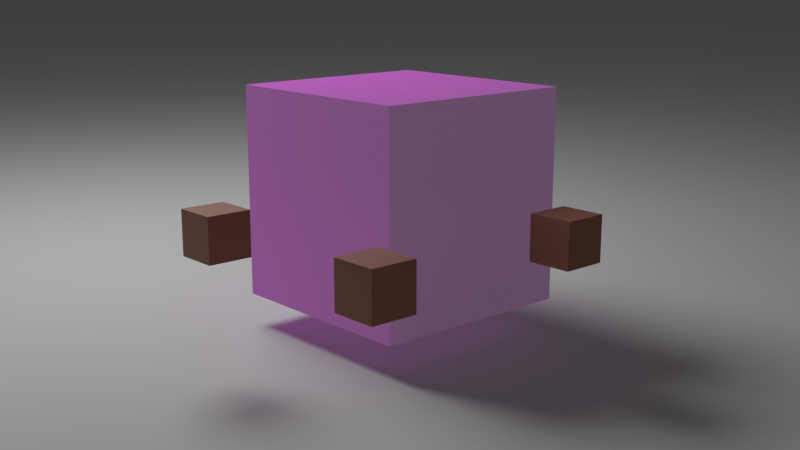 # Source: RollingCube.blend  (saved by Blender 2.90.8; exported with 4.5.12 LTS)
import bpy
from mathutils import Matrix  # noqa: F401  (used for matrix-valued properties, if any)

bpy.ops.wm.read_factory_settings(use_empty=True)
scene = bpy.context.scene
scene.name = 'Scene'

# ---- collections
col_collection = bpy.data.collections.new('Collection'); scene.collection.children.link(col_collection)

# ---- materials (node trees are filled in below, after node groups)
mat_snack = bpy.data.materials.new('Snack')
mat_snack.use_transparent_shadow = False
mat_snack_001 = bpy.data.materials.new('Snack.001')
mat_snack_001.use_transparent_shadow = False
mat_material = bpy.data.materials.new('Material')
mat_material.alpha_threshold = 0.0
mat_material.use_transparent_shadow = False
mat_material.line_color = (0.0, 0.0, 0.0, 1.0)

# ---- material node trees
mat_snack.use_nodes = True; mat_snack.node_tree.nodes.clear()
_N = mat_snack.node_tree.nodes; _L = mat_snack.node_tree.links
n0 = _N.new('ShaderNodeBsdfPrincipled'); n0.name = 'Principled BSDF'; n0.location = (10, 300)
n0.distribution = 'GGX'
n0.subsurface_method = 'BURLEY'
n0.inputs[0].default_value = (0.3757, 0.1524, 0.1015, 1.0)
n0.inputs[3].default_value = 1.45
n0.inputs[27].default_value = (0.0, 0.0, 0.0, 1.0)
n0.inputs[28].default_value = 1.0
n1 = _N.new('ShaderNodeOutputMaterial'); n1.name = 'Material Output'; n1.location = (300, 300)
_L.new(n0.outputs[0], n1.inputs[0])
n1.is_active_output = True
mat_snack_001.use_nodes = True; mat_snack_001.node_tree.nodes.clear()
_N = mat_snack_001.node_tree.nodes; _L = mat_snack_001.node_tree.links
n0 = _N.new('ShaderNodeBsdfPrincipled'); n0.name = 'Principled BSDF'; n0.location = (10, 300)
n0.distribution = 'GGX'
n0.subsurface_method = 'BURLEY'
n0.inputs[0].default_value = (0.3763, 0.1529, 0.1022, 1.0)
n0.inputs[3].default_value = 1.45
n0.inputs[27].default_value = (0.0, 0.0, 0.0, 1.0)
n0.inputs[28].default_value = 1.0
n1 = _N.new('ShaderNodeOutputMaterial'); n1.name = 'Material Output'; n1.location = (300, 300)
_L.new(n0.outputs[0], n1.inputs[0])
n1.is_active_output = True
mat_material.use_nodes = True; mat_material.node_tree.nodes.clear()
_N = mat_material.node_tree.nodes; _L = mat_material.node_tree.links
n0 = _N.new('ShaderNodeOutputMaterial'); n0.name = 'Material Output'; n0.location = (300, 300)
n1 = _N.new('ShaderNodeBsdfPrincipled'); n1.name = 'Principled BSDF'; n1.location = (10, 300)
n1.distribution = 'GGX'
n1.subsurface_method = 'BURLEY'
n1.inputs[0].default_value = (0.7461, 0.02076, 0.8, 1.0)
n1.inputs[2].default_value = 1.0
n1.inputs[3].default_value = 1.45
n1.inputs[27].default_value = (0.05497, 0.05497, 0.05497, 1.0)
n1.inputs[28].default_value = 1.0
_L.new(n1.outputs[0], n0.inputs[0])
n0.is_active_output = True

# ---- world
world_world = bpy.data.worlds.new('World'); scene.world = world_world
world_world.use_nodes = True; world_world.node_tree.nodes.clear()
_N = world_world.node_tree.nodes; _L = world_world.node_tree.links
n0 = _N.new('ShaderNodeOutputWorld'); n0.name = 'World Output'; n0.location = (300, 300)
n1 = _N.new('ShaderNodeBackground'); n1.name = 'Background'; n1.location = (10, 300)
n1.inputs[0].default_value = (0.05088, 0.05088, 0.05088, 1.0)
_L.new(n1.outputs[0], n0.inputs[0])
n0.is_active_output = True
world_world.color = (0.05088, 0.05088, 0.05088)
world_world.use_sun_shadow = False
world_world.sun_shadow_jitter_overblur = 0.0

# ---- cameras
cam_camera = bpy.data.cameras.new('Camera')
cam_camera.clip_end = 100.0
cam_camera.ortho_scale = 7.314

# ---- lights
light_light = bpy.data.lights.new('Light', 'POINT')
light_light.transmission_factor = 0.0
light_light.energy = 1000.0
light_light.shadow_soft_size = 2.02
light_light.shadow_maximum_resolution = 0.006
light_light.use_absolute_resolution = True

# ---- meshes
me_cube_001 = bpy.data.meshes.new('Cube.001')
me_cube_001.from_pydata([(-1.0, -1.0, -1.0), (-1.0, -1.0, 1.0), (-1.0, 1.0, -1.0), (-1.0, 1.0, 1.0), (1.0, -1.0, -1.0), (1.0, -1.0, 1.0), (1.0, 1.0, -1.0), (1.0, 1.0, 1.0)], [], [(0, 1, 3, 2), (2, 3, 7, 6), (6, 7, 5, 4), (4, 5, 1, 0), (2, 6, 4, 0), (7, 3, 1, 5)])
_uv = me_cube_001.uv_layers.new(name='UVMap')
_uv.uv.foreach_set('vector', [0.375, 0.0, 0.625, 0.0, 0.625, 0.25, 0.375, 0.25, 0.375, 0.25, 0.625, 0.25, 0.625, 0.5, 0.375, 0.5, 0.375, 0.5, 0.625, 0.5, 0.625, 0.75, 0.375, 0.75, 0.375, 0.75, 0.625, 0.75, 0.625, 1.0, 0.375, 1.0, 0.125, 0.5, 0.375, 0.5, 0.375, 0.75, 0.125, 0.75, 0.625, 0.5, 0.875, 0.5, 0.875, 0.75, 0.625, 0.75])
me_cube_001.materials.append(mat_snack)
me_cube_001.use_remesh_fix_poles = True
me_cube_001.use_remesh_preserve_attributes = False
me_cube_001.use_mirror_vertex_groups = False
me_cube_001.update()
me_cube_004 = bpy.data.meshes.new('Cube.004')
me_cube_004.from_pydata([(-1.0, -1.0, -1.0), (-1.0, -1.0, 1.0), (-1.0, 1.0, -1.0), (-1.0, 1.0, 1.0), (1.0, -1.0, -1.0), (1.0, -1.0, 1.0), (1.0, 1.0, -1.0), (1.0, 1.0, 1.0)], [], [(0, 1, 3, 2), (2, 3, 7, 6), (6, 7, 5, 4), (4, 5, 1, 0), (2, 6, 4, 0), (7, 3, 1, 5)])
_uv = me_cube_004.uv_layers.new(name='UVMap')
_uv.uv.foreach_set('vector', [0.375, 0.0, 0.625, 0.0, 0.625, 0.25, 0.375, 0.25, 0.375, 0.25, 0.625, 0.25, 0.625, 0.5, 0.375, 0.5, 0.375, 0.5, 0.625, 0.5, 0.625, 0.75, 0.375, 0.75, 0.375, 0.75, 0.625, 0.75, 0.625, 1.0, 0.375, 1.0, 0.125, 0.5, 0.375, 0.5, 0.375, 0.75, 0.125, 0.75, 0.625, 0.5, 0.875, 0.5, 0.875, 0.75, 0.625, 0.75])
me_cube_004.materials.append(mat_snack)
me_cube_004.use_remesh_fix_poles = True
me_cube_004.use_remesh_preserve_attributes = False
me_cube_004.use_mirror_vertex_groups = False
me_cube_004.update()
me_cube_005 = bpy.data.meshes.new('Cube.005')
me_cube_005.from_pydata([(-1.0, -1.0, -1.0), (-1.0, -1.0, 1.0), (-1.0, 1.0, -1.0), (-1.0, 1.0, 1.0), (1.0, -1.0, -1.0), (1.0, -1.0, 1.0), (1.0, 1.0, -1.0), (1.0, 1.0, 1.0)], [], [(0, 1, 3, 2), (2, 3, 7, 6), (6, 7, 5, 4), (4, 5, 1, 0), (2, 6, 4, 0), (7, 3, 1, 5)])
_uv = me_cube_005.uv_layers.new(name='UVMap')
_uv.uv.foreach_set('vector', [0.375, 0.0, 0.625, 0.0, 0.625, 0.25, 0.375, 0.25, 0.375, 0.25, 0.625, 0.25, 0.625, 0.5, 0.375, 0.5, 0.375, 0.5, 0.625, 0.5, 0.625, 0.75, 0.375, 0.75, 0.375, 0.75, 0.625, 0.75, 0.625, 1.0, 0.375, 1.0, 0.125, 0.5, 0.375, 0.5, 0.375, 0.75, 0.125, 0.75, 0.625, 0.5, 0.875, 0.5, 0.875, 0.75, 0.625, 0.75])
me_cube_005.materials.append(mat_snack_001)
me_cube_005.use_remesh_fix_poles = True
me_cube_005.use_remesh_preserve_attributes = False
me_cube_005.use_mirror_vertex_groups = False
me_cube_005.update()
me_cube = bpy.data.meshes.new('Cube')
me_cube.from_pydata([(1.0, 1.0, 1.0), (1.0, 1.0, -1.0), (1.0, -1.0, 1.0), (1.0, -1.0, -1.0), (-1.0, 1.0, 1.0), (-1.0, 1.0, -1.0), (-1.0, -1.0, 1.0), (-1.0, -1.0, -1.0)], [], [(0, 4, 6, 2), (3, 2, 6, 7), (7, 6, 4, 5), (5, 1, 3, 7), (1, 0, 2, 3), (5, 4, 0, 1)])
_uv = me_cube.uv_layers.new(name='UVMap')
_uv.uv.foreach_set('vector', [0.625, 0.5, 0.875, 0.5, 0.875, 0.75, 0.625, 0.75, 0.375, 0.75, 0.625, 0.75, 0.625, 1.0, 0.375, 1.0, 0.375, 0.0, 0.625, 0.0, 0.625, 0.25, 0.375, 0.25, 0.125, 0.5, 0.375, 0.5, 0.375, 0.75, 0.125, 0.75, 0.375, 0.5, 0.625, 0.5, 0.625, 0.75, 0.375, 0.75, 0.375, 0.25, 0.625, 0.25, 0.625, 0.5, 0.375, 0.5])
me_cube.materials.append(mat_material)
me_cube.use_remesh_preserve_volume = False
me_cube.use_remesh_preserve_attributes = False
me_cube.use_mirror_vertex_groups = False
me_cube.update()
me_plane = bpy.data.meshes.new('Plane')
me_plane.from_pydata([(-1.0, -1.0, 0.0), (1.0, -1.0, 0.0), (-1.0, 1.0, 0.0), (1.0, 1.0, 0.0)], [], [(0, 1, 3, 2)])
_uv = me_plane.uv_layers.new(name='UVMap')
_uv.uv.foreach_set('vector', [0.0, 0.0, 1.0, 0.0, 1.0, 1.0, 0.0, 1.0])
me_plane.use_remesh_fix_poles = True
me_plane.use_remesh_preserve_attributes = False
me_plane.use_mirror_vertex_groups = False
me_plane.update()

# ---- objects
ob_foodz = bpy.data.objects.new('FoodZ', None)
ob_cube_001 = bpy.data.objects.new('Cube.001', me_cube_001)
ob_cube_002 = bpy.data.objects.new('Cube.002', me_cube_004)
ob_cube_003 = bpy.data.objects.new('Cube.003', me_cube_005)
ob_cube = bpy.data.objects.new('Cube', me_cube)
ob_light = bpy.data.objects.new('Light', light_light)
ob_camera = bpy.data.objects.new('Camera', cam_camera)
ob_plane = bpy.data.objects.new('Plane', me_plane)
ob_cubez = bpy.data.objects.new('CubeZ', None)

# ---- transforms, parenting, visibility, modifiers, constraints
ob_foodz.location = (0.0, 0.0, 0.25)
ob_foodz.empty_display_type = 'CUBE'
ob_foodz.lineart.crease_threshold = 0.0
ob_cube_001.parent = ob_foodz
ob_cube_001.location = (-2.0, 0.0, 0.0)
ob_cube_001.scale = (0.2, 0.2, 0.2)
ob_cube_001.lineart.crease_threshold = 0.0
ob_cube_002.parent = ob_foodz
ob_cube_002.location = (-2.0, 2.0, 0.0)
ob_cube_002.scale = (0.2, 0.2, 0.2)
ob_cube_002.lineart.crease_threshold = 0.0
ob_cube_003.parent = ob_foodz
ob_cube_003.location = (0.0, 2.0, 0.0)
ob_cube_003.scale = (0.2, 0.2, 0.2)
ob_cube_003.lineart.crease_threshold = 0.0
ob_cube.parent = ob_cubez
ob_cube.location = (0.0, 0.0, 0.0)
ob_cube.rotation_euler = (3.142, -1.571, -1.571)
ob_cube.lock_rotations_4d = False
ob_cube.empty_display_type = 'ARROWS'
ob_cube.lineart.crease_threshold = 0.0
ob_light.location = (4.076, 1.005, 5.904)
ob_light.rotation_euler = (0.6503, 0.05522, 1.866)
ob_light.lock_rotations_4d = False
ob_light.empty_display_type = 'ARROWS'
ob_light.color = (0.0, 0.0, 0.0, 0.0)
ob_light.lineart.crease_threshold = 0.0
ob_camera.location = (-7.566, 6.717, 2.448)
ob_camera.rotation_euler = (1.333, -1.907e-08, -2.297)
ob_camera.scale = (1.0, 1.0, 1.0)
ob_camera.lock_rotations_4d = False
ob_camera.empty_display_type = 'ARROWS'
ob_camera.color = (0.0, 0.0, 0.0, 0.0)
ob_camera.display_type = 'WIRE'
ob_camera.lineart.crease_threshold = 0.0
ob_plane.location = (0.0, 0.0, -1.0)
ob_plane.scale = (100.0, 100.0, 1.0)
ob_plane.lineart.crease_threshold = 0.0
ob_cubez.location = (0.0, 0.0, 0.3)
ob_cubez.empty_display_type = 'CUBE'
ob_cubez.lineart.crease_threshold = 0.0

# ---- collection membership
scene.collection.objects.link(ob_foodz)
scene.collection.objects.link(ob_cube_001)
scene.collection.objects.link(ob_cube_002)
scene.collection.objects.link(ob_cube_003)
col_collection.objects.link(ob_cube)
col_collection.objects.link(ob_light)
col_collection.objects.link(ob_camera)
col_collection.objects.link(ob_plane)
col_collection.objects.link(ob_cubez)

# ---- scene / render settings (as saved in the file)
scene.camera = ob_camera
scene.frame_start = 0; scene.frame_end = 90; scene.frame_set(107)
scene.render.engine = 'BLENDER_EEVEE_NEXT'
scene.render.image_settings.file_format = 'FFMPEG'
scene.render.image_settings.color_mode = 'RGB'
scene.render.resolution_x = 960
scene.render.resolution_y = 540
scene.cycles.use_denoising = False
scene.cycles.samples = 128
scene.cycles.sampling_pattern = 'TABULATED_SOBOL'
scene.cycles.use_adaptive_sampling = False
scene.cycles.use_light_tree = False
scene.view_settings.view_transform = 'Filmic'
bpy.context.view_layer.update()
